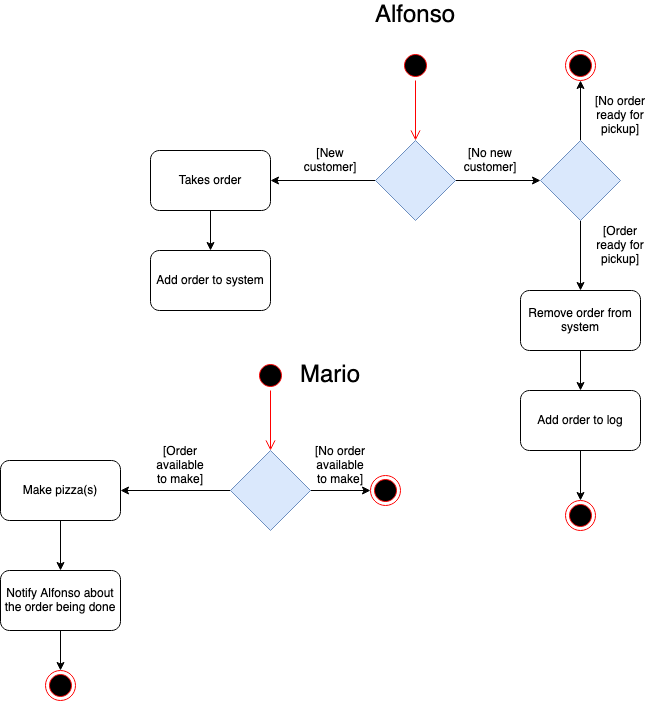

The diagram above was exported from draw.io. Its source (the exported page's mxGraphModel, read from the mxfile embedded in the PNG):
<mxGraphModel dx="946" dy="539" grid="1" gridSize="10" guides="1" tooltips="1" connect="1" arrows="1" fold="1" page="1" pageScale="1" pageWidth="827" pageHeight="1169" math="0" shadow="0">
  <root>
    <mxCell id="0" />
    <mxCell id="1" parent="0" />
    <mxCell id="2N_NGKjQx-iQuxiRTdpi-1" value="" style="ellipse;html=1;shape=startState;fillColor=#000000;strokeColor=#ff0000;" parent="1" vertex="1">
      <mxGeometry x="420" y="60" width="30" height="30" as="geometry" />
    </mxCell>
    <mxCell id="2N_NGKjQx-iQuxiRTdpi-2" value="" style="edgeStyle=orthogonalEdgeStyle;html=1;verticalAlign=bottom;endArrow=open;endSize=8;strokeColor=#ff0000;rounded=0;" parent="1" source="2N_NGKjQx-iQuxiRTdpi-1" edge="1">
      <mxGeometry relative="1" as="geometry">
        <mxPoint x="435" y="150" as="targetPoint" />
      </mxGeometry>
    </mxCell>
    <mxCell id="2N_NGKjQx-iQuxiRTdpi-7" style="edgeStyle=orthogonalEdgeStyle;rounded=0;orthogonalLoop=1;jettySize=auto;html=1;entryX=1;entryY=0.5;entryDx=0;entryDy=0;" parent="1" source="2N_NGKjQx-iQuxiRTdpi-3" target="2N_NGKjQx-iQuxiRTdpi-6" edge="1">
      <mxGeometry relative="1" as="geometry" />
    </mxCell>
    <mxCell id="2N_NGKjQx-iQuxiRTdpi-9" style="edgeStyle=orthogonalEdgeStyle;rounded=0;orthogonalLoop=1;jettySize=auto;html=1;" parent="1" source="2N_NGKjQx-iQuxiRTdpi-3" edge="1">
      <mxGeometry relative="1" as="geometry">
        <mxPoint x="560" y="190" as="targetPoint" />
      </mxGeometry>
    </mxCell>
    <mxCell id="2N_NGKjQx-iQuxiRTdpi-3" value="" style="rhombus;whiteSpace=wrap;html=1;fillColor=#dae8fc;strokeColor=#6c8ebf;" parent="1" vertex="1">
      <mxGeometry x="395" y="150" width="80" height="80" as="geometry" />
    </mxCell>
    <mxCell id="2N_NGKjQx-iQuxiRTdpi-4" value="[New customer]" style="text;html=1;strokeColor=none;fillColor=none;align=center;verticalAlign=middle;whiteSpace=wrap;rounded=0;rotation=0;" parent="1" vertex="1">
      <mxGeometry x="320" y="150" width="60" height="40" as="geometry" />
    </mxCell>
    <mxCell id="2N_NGKjQx-iQuxiRTdpi-5" value="[No new customer]" style="text;html=1;strokeColor=none;fillColor=none;align=center;verticalAlign=middle;whiteSpace=wrap;rounded=0;rotation=0;" parent="1" vertex="1">
      <mxGeometry x="480" y="155" width="60" height="30" as="geometry" />
    </mxCell>
    <mxCell id="2N_NGKjQx-iQuxiRTdpi-14" style="edgeStyle=orthogonalEdgeStyle;rounded=0;orthogonalLoop=1;jettySize=auto;html=1;entryX=0.5;entryY=0;entryDx=0;entryDy=0;" parent="1" source="2N_NGKjQx-iQuxiRTdpi-6" edge="1">
      <mxGeometry relative="1" as="geometry">
        <mxPoint x="230" y="260" as="targetPoint" />
      </mxGeometry>
    </mxCell>
    <mxCell id="2N_NGKjQx-iQuxiRTdpi-6" value="Takes order" style="rounded=1;whiteSpace=wrap;html=1;" parent="1" vertex="1">
      <mxGeometry x="170" y="160" width="120" height="60" as="geometry" />
    </mxCell>
    <mxCell id="2N_NGKjQx-iQuxiRTdpi-11" value="Add order to system" style="rounded=1;whiteSpace=wrap;html=1;" parent="1" vertex="1">
      <mxGeometry x="170" y="260" width="120" height="60" as="geometry" />
    </mxCell>
    <mxCell id="2N_NGKjQx-iQuxiRTdpi-21" style="edgeStyle=orthogonalEdgeStyle;rounded=0;orthogonalLoop=1;jettySize=auto;html=1;entryX=0.5;entryY=1;entryDx=0;entryDy=0;" parent="1" source="2N_NGKjQx-iQuxiRTdpi-16" target="2N_NGKjQx-iQuxiRTdpi-20" edge="1">
      <mxGeometry relative="1" as="geometry" />
    </mxCell>
    <mxCell id="2N_NGKjQx-iQuxiRTdpi-23" style="edgeStyle=orthogonalEdgeStyle;rounded=0;orthogonalLoop=1;jettySize=auto;html=1;entryX=0.5;entryY=0;entryDx=0;entryDy=0;" parent="1" source="2N_NGKjQx-iQuxiRTdpi-16" target="2N_NGKjQx-iQuxiRTdpi-22" edge="1">
      <mxGeometry relative="1" as="geometry" />
    </mxCell>
    <mxCell id="2N_NGKjQx-iQuxiRTdpi-16" value="" style="rhombus;whiteSpace=wrap;html=1;fillColor=#dae8fc;strokeColor=#6c8ebf;" parent="1" vertex="1">
      <mxGeometry x="560" y="150" width="80" height="80" as="geometry" />
    </mxCell>
    <mxCell id="2N_NGKjQx-iQuxiRTdpi-17" value="[Order ready for pickup]" style="text;html=1;strokeColor=none;fillColor=none;align=center;verticalAlign=middle;whiteSpace=wrap;rounded=0;rotation=0;" parent="1" vertex="1">
      <mxGeometry x="610" y="240" width="60" height="30" as="geometry" />
    </mxCell>
    <mxCell id="2N_NGKjQx-iQuxiRTdpi-18" value="[No order ready for pickup]" style="text;html=1;strokeColor=none;fillColor=none;align=center;verticalAlign=middle;whiteSpace=wrap;rounded=0;rotation=0;" parent="1" vertex="1">
      <mxGeometry x="610" y="110" width="60" height="30" as="geometry" />
    </mxCell>
    <mxCell id="2N_NGKjQx-iQuxiRTdpi-20" value="" style="ellipse;html=1;shape=endState;fillColor=#000000;strokeColor=#ff0000;" parent="1" vertex="1">
      <mxGeometry x="585" y="60" width="30" height="30" as="geometry" />
    </mxCell>
    <mxCell id="2N_NGKjQx-iQuxiRTdpi-27" style="edgeStyle=orthogonalEdgeStyle;rounded=0;orthogonalLoop=1;jettySize=auto;html=1;entryX=0.5;entryY=0;entryDx=0;entryDy=0;" parent="1" source="2N_NGKjQx-iQuxiRTdpi-22" target="2N_NGKjQx-iQuxiRTdpi-24" edge="1">
      <mxGeometry relative="1" as="geometry" />
    </mxCell>
    <mxCell id="2N_NGKjQx-iQuxiRTdpi-22" value="Remove order from system" style="rounded=1;whiteSpace=wrap;html=1;" parent="1" vertex="1">
      <mxGeometry x="540" y="300" width="120" height="60" as="geometry" />
    </mxCell>
    <mxCell id="2N_NGKjQx-iQuxiRTdpi-29" style="edgeStyle=orthogonalEdgeStyle;rounded=0;orthogonalLoop=1;jettySize=auto;html=1;entryX=0.5;entryY=0;entryDx=0;entryDy=0;" parent="1" source="2N_NGKjQx-iQuxiRTdpi-24" target="2N_NGKjQx-iQuxiRTdpi-28" edge="1">
      <mxGeometry relative="1" as="geometry" />
    </mxCell>
    <mxCell id="2N_NGKjQx-iQuxiRTdpi-24" value="Add order to log" style="rounded=1;whiteSpace=wrap;html=1;" parent="1" vertex="1">
      <mxGeometry x="540" y="400" width="120" height="60" as="geometry" />
    </mxCell>
    <mxCell id="2N_NGKjQx-iQuxiRTdpi-28" value="" style="ellipse;html=1;shape=endState;fillColor=#000000;strokeColor=#ff0000;" parent="1" vertex="1">
      <mxGeometry x="585" y="510" width="30" height="30" as="geometry" />
    </mxCell>
    <mxCell id="2N_NGKjQx-iQuxiRTdpi-30" value="" style="ellipse;html=1;shape=startState;fillColor=#000000;strokeColor=#ff0000;" parent="1" vertex="1">
      <mxGeometry x="275" y="370" width="30" height="30" as="geometry" />
    </mxCell>
    <mxCell id="2N_NGKjQx-iQuxiRTdpi-31" value="" style="edgeStyle=orthogonalEdgeStyle;html=1;verticalAlign=bottom;endArrow=open;endSize=8;strokeColor=#ff0000;rounded=0;" parent="1" source="2N_NGKjQx-iQuxiRTdpi-30" edge="1">
      <mxGeometry relative="1" as="geometry">
        <mxPoint x="290" y="460" as="targetPoint" />
      </mxGeometry>
    </mxCell>
    <mxCell id="2N_NGKjQx-iQuxiRTdpi-36" style="edgeStyle=orthogonalEdgeStyle;rounded=0;orthogonalLoop=1;jettySize=auto;html=1;entryX=1;entryY=0.5;entryDx=0;entryDy=0;" parent="1" source="2N_NGKjQx-iQuxiRTdpi-32" target="2N_NGKjQx-iQuxiRTdpi-35" edge="1">
      <mxGeometry relative="1" as="geometry" />
    </mxCell>
    <mxCell id="2N_NGKjQx-iQuxiRTdpi-44" style="edgeStyle=orthogonalEdgeStyle;rounded=0;orthogonalLoop=1;jettySize=auto;html=1;entryX=0;entryY=0.5;entryDx=0;entryDy=0;" parent="1" source="2N_NGKjQx-iQuxiRTdpi-32" target="2N_NGKjQx-iQuxiRTdpi-43" edge="1">
      <mxGeometry relative="1" as="geometry" />
    </mxCell>
    <mxCell id="2N_NGKjQx-iQuxiRTdpi-32" value="" style="rhombus;whiteSpace=wrap;html=1;fillColor=#dae8fc;strokeColor=#6c8ebf;" parent="1" vertex="1">
      <mxGeometry x="250" y="460" width="80" height="80" as="geometry" />
    </mxCell>
    <mxCell id="2N_NGKjQx-iQuxiRTdpi-33" value="[Order available to make]" style="text;html=1;strokeColor=none;fillColor=none;align=center;verticalAlign=middle;whiteSpace=wrap;rounded=0;rotation=0;" parent="1" vertex="1">
      <mxGeometry x="170" y="460" width="60" height="30" as="geometry" />
    </mxCell>
    <mxCell id="2N_NGKjQx-iQuxiRTdpi-34" value="[No order available to make]" style="text;html=1;strokeColor=none;fillColor=none;align=center;verticalAlign=middle;whiteSpace=wrap;rounded=0;rotation=0;" parent="1" vertex="1">
      <mxGeometry x="330" y="460" width="60" height="30" as="geometry" />
    </mxCell>
    <mxCell id="2N_NGKjQx-iQuxiRTdpi-39" style="edgeStyle=orthogonalEdgeStyle;rounded=0;orthogonalLoop=1;jettySize=auto;html=1;entryX=0.5;entryY=0;entryDx=0;entryDy=0;" parent="1" source="2N_NGKjQx-iQuxiRTdpi-35" target="2N_NGKjQx-iQuxiRTdpi-37" edge="1">
      <mxGeometry relative="1" as="geometry" />
    </mxCell>
    <mxCell id="2N_NGKjQx-iQuxiRTdpi-35" value="Make pizza(s)" style="rounded=1;whiteSpace=wrap;html=1;" parent="1" vertex="1">
      <mxGeometry x="20" y="470" width="120" height="60" as="geometry" />
    </mxCell>
    <mxCell id="2N_NGKjQx-iQuxiRTdpi-41" style="edgeStyle=orthogonalEdgeStyle;rounded=0;orthogonalLoop=1;jettySize=auto;html=1;" parent="1" source="2N_NGKjQx-iQuxiRTdpi-37" target="2N_NGKjQx-iQuxiRTdpi-42" edge="1">
      <mxGeometry relative="1" as="geometry">
        <mxPoint x="80" y="680" as="targetPoint" />
      </mxGeometry>
    </mxCell>
    <mxCell id="2N_NGKjQx-iQuxiRTdpi-37" value="Notify Alfonso about the order being done" style="rounded=1;whiteSpace=wrap;html=1;" parent="1" vertex="1">
      <mxGeometry x="20" y="580" width="120" height="60" as="geometry" />
    </mxCell>
    <mxCell id="2N_NGKjQx-iQuxiRTdpi-42" value="" style="ellipse;html=1;shape=endState;fillColor=#000000;strokeColor=#ff0000;" parent="1" vertex="1">
      <mxGeometry x="65" y="680" width="30" height="30" as="geometry" />
    </mxCell>
    <mxCell id="2N_NGKjQx-iQuxiRTdpi-43" value="" style="ellipse;html=1;shape=endState;fillColor=#000000;strokeColor=#ff0000;" parent="1" vertex="1">
      <mxGeometry x="390" y="485" width="30" height="30" as="geometry" />
    </mxCell>
    <mxCell id="2N_NGKjQx-iQuxiRTdpi-45" value="Mario" style="text;html=1;strokeColor=none;fillColor=none;align=center;verticalAlign=middle;whiteSpace=wrap;rounded=0;fontSize=24;" parent="1" vertex="1">
      <mxGeometry x="320" y="370" width="60" height="30" as="geometry" />
    </mxCell>
    <mxCell id="2N_NGKjQx-iQuxiRTdpi-46" value="Alfonso" style="text;html=1;strokeColor=none;fillColor=none;align=center;verticalAlign=middle;whiteSpace=wrap;rounded=0;fontSize=24;" parent="1" vertex="1">
      <mxGeometry x="405" y="10" width="60" height="30" as="geometry" />
    </mxCell>
  </root>
</mxGraphModel>